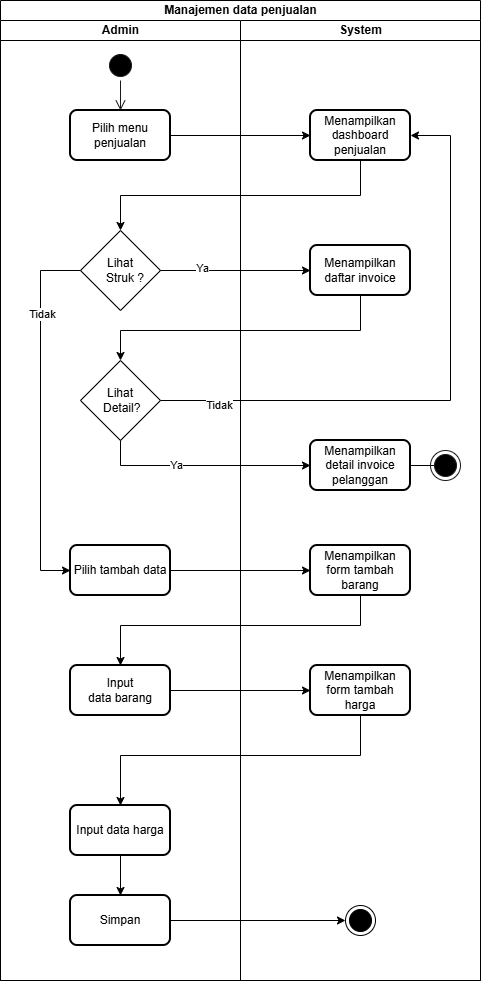

The diagram above was exported from draw.io. Its source (the exported page's mxGraphModel, read from the mxfile embedded in the PNG):
<mxGraphModel dx="1499" dy="738" grid="1" gridSize="10" guides="1" tooltips="1" connect="1" arrows="1" fold="1" page="1" pageScale="1" pageWidth="827" pageHeight="1169" math="0" shadow="0">
  <root>
    <mxCell id="0" />
    <mxCell id="1" parent="0" />
    <mxCell id="LxHVUILcCm3xEcUGmxP8-1" parent="1" style="swimlane;childLayout=stackLayout;resizeParent=1;resizeParentMax=0;startSize=20;html=1;" value="Manajemen data penjualan" vertex="1">
      <mxGeometry height="980" width="480" x="190" y="40" as="geometry" />
    </mxCell>
    <mxCell id="LxHVUILcCm3xEcUGmxP8-2" parent="LxHVUILcCm3xEcUGmxP8-1" style="swimlane;startSize=20;html=1;" value="Admin" vertex="1">
      <mxGeometry height="960" width="240" y="20" as="geometry" />
    </mxCell>
    <mxCell id="LxHVUILcCm3xEcUGmxP8-3" parent="LxHVUILcCm3xEcUGmxP8-2" style="ellipse;html=1;shape=startState;fillColor=#000000;strokeColor=#1A1A1A;" value="" vertex="1">
      <mxGeometry height="30" width="30" x="105" y="30" as="geometry" />
    </mxCell>
    <mxCell id="LxHVUILcCm3xEcUGmxP8-4" edge="1" parent="LxHVUILcCm3xEcUGmxP8-2" source="LxHVUILcCm3xEcUGmxP8-3" style="edgeStyle=orthogonalEdgeStyle;html=1;verticalAlign=bottom;endArrow=open;endSize=8;strokeColor=#1A1A1A;rounded=0;" value="">
      <mxGeometry relative="1" as="geometry">
        <mxPoint x="120" y="90" as="targetPoint" />
      </mxGeometry>
    </mxCell>
    <mxCell id="LxHVUILcCm3xEcUGmxP8-5" parent="LxHVUILcCm3xEcUGmxP8-2" style="rounded=1;whiteSpace=wrap;html=1;absoluteArcSize=1;arcSize=14;strokeWidth=2;" value="Pilih menu penjualan" vertex="1">
      <mxGeometry height="50" width="100" x="70" y="90" as="geometry" />
    </mxCell>
    <mxCell id="2igUfhy2PvNLynX7Yujx-4" parent="LxHVUILcCm3xEcUGmxP8-2" style="rhombus;whiteSpace=wrap;html=1;" value="Lihat&lt;div&gt;&amp;nbsp;Detail?&lt;/div&gt;" vertex="1">
      <mxGeometry height="80" width="80" x="80" y="340" as="geometry" />
    </mxCell>
    <mxCell id="FwdGR4vEaU6Cm90GmVMN-2" parent="LxHVUILcCm3xEcUGmxP8-2" style="rhombus;whiteSpace=wrap;html=1;" value="Lihat&lt;div&gt;&amp;nbsp; &amp;nbsp;Struk ?&lt;/div&gt;" vertex="1">
      <mxGeometry height="80" width="80" x="80" y="210" as="geometry" />
    </mxCell>
    <mxCell id="LxHVUILcCm3xEcUGmxP8-6" parent="LxHVUILcCm3xEcUGmxP8-2" style="rounded=1;whiteSpace=wrap;html=1;absoluteArcSize=1;arcSize=14;strokeWidth=2;" value="Input data harga" vertex="1">
      <mxGeometry height="50" width="100" x="70" y="785" as="geometry" />
    </mxCell>
    <mxCell id="LxHVUILcCm3xEcUGmxP8-7" parent="LxHVUILcCm3xEcUGmxP8-2" style="rounded=1;whiteSpace=wrap;html=1;absoluteArcSize=1;arcSize=14;strokeWidth=2;" value="Input&lt;div&gt;data barang&lt;/div&gt;" vertex="1">
      <mxGeometry height="50" width="100" x="70" y="645" as="geometry" />
    </mxCell>
    <mxCell id="LxHVUILcCm3xEcUGmxP8-26" parent="LxHVUILcCm3xEcUGmxP8-2" style="rounded=1;whiteSpace=wrap;html=1;absoluteArcSize=1;arcSize=14;strokeWidth=2;" value="Pilih tambah data" vertex="1">
      <mxGeometry height="50" width="100" x="70" y="525" as="geometry" />
    </mxCell>
    <mxCell id="LxHVUILcCm3xEcUGmxP8-14" parent="LxHVUILcCm3xEcUGmxP8-2" style="rounded=1;whiteSpace=wrap;html=1;absoluteArcSize=1;arcSize=14;strokeWidth=2;" value="Simpan" vertex="1">
      <mxGeometry height="50" width="100" x="70" y="875" as="geometry" />
    </mxCell>
    <mxCell id="LxHVUILcCm3xEcUGmxP8-19" edge="1" parent="LxHVUILcCm3xEcUGmxP8-2" source="LxHVUILcCm3xEcUGmxP8-6" style="edgeStyle=orthogonalEdgeStyle;rounded=0;orthogonalLoop=1;jettySize=auto;html=1;" target="LxHVUILcCm3xEcUGmxP8-14" value="">
      <mxGeometry relative="1" as="geometry" />
    </mxCell>
    <mxCell id="2igUfhy2PvNLynX7Yujx-1" edge="1" parent="LxHVUILcCm3xEcUGmxP8-2" source="FwdGR4vEaU6Cm90GmVMN-2" style="edgeStyle=orthogonalEdgeStyle;rounded=0;orthogonalLoop=1;jettySize=auto;html=1;entryX=0;entryY=0.5;entryDx=0;entryDy=0;" target="LxHVUILcCm3xEcUGmxP8-26">
      <mxGeometry relative="1" as="geometry">
        <Array as="points">
          <mxPoint x="40" y="250" />
          <mxPoint x="40" y="550" />
        </Array>
      </mxGeometry>
    </mxCell>
    <mxCell id="_-qP6PbXE_on45tgnrup-2" connectable="0" parent="2igUfhy2PvNLynX7Yujx-1" style="edgeLabel;html=1;align=center;verticalAlign=middle;resizable=0;points=[];" value="Tidak" vertex="1">
      <mxGeometry relative="1" x="-0.5502" y="1" as="geometry">
        <mxPoint as="offset" />
      </mxGeometry>
    </mxCell>
    <mxCell id="LxHVUILcCm3xEcUGmxP8-18" edge="1" parent="LxHVUILcCm3xEcUGmxP8-1" source="LxHVUILcCm3xEcUGmxP8-5" style="edgeStyle=orthogonalEdgeStyle;rounded=0;orthogonalLoop=1;jettySize=auto;html=1;exitX=1;exitY=0.5;exitDx=0;exitDy=0;entryX=0;entryY=0.5;entryDx=0;entryDy=0;" target="LxHVUILcCm3xEcUGmxP8-11">
      <mxGeometry relative="1" as="geometry" />
    </mxCell>
    <mxCell id="2igUfhy2PvNLynX7Yujx-5" edge="1" parent="LxHVUILcCm3xEcUGmxP8-1" source="FwdGR4vEaU6Cm90GmVMN-4" style="edgeStyle=orthogonalEdgeStyle;rounded=0;orthogonalLoop=1;jettySize=auto;html=1;entryX=0.5;entryY=0;entryDx=0;entryDy=0;exitX=0.5;exitY=1;exitDx=0;exitDy=0;" target="2igUfhy2PvNLynX7Yujx-4">
      <mxGeometry relative="1" as="geometry">
        <Array as="points">
          <mxPoint x="360" y="330" />
          <mxPoint x="120" y="330" />
        </Array>
      </mxGeometry>
    </mxCell>
    <mxCell id="2igUfhy2PvNLynX7Yujx-6" edge="1" parent="LxHVUILcCm3xEcUGmxP8-1" source="2igUfhy2PvNLynX7Yujx-4" style="edgeStyle=orthogonalEdgeStyle;rounded=0;orthogonalLoop=1;jettySize=auto;html=1;exitX=1;exitY=0.5;exitDx=0;exitDy=0;entryX=1;entryY=0.5;entryDx=0;entryDy=0;" target="LxHVUILcCm3xEcUGmxP8-11">
      <mxGeometry relative="1" as="geometry">
        <Array as="points">
          <mxPoint x="450" y="400" />
          <mxPoint x="450" y="135" />
        </Array>
      </mxGeometry>
    </mxCell>
    <mxCell id="j_hzz0emc9JgBCCqtg22-1" connectable="0" parent="2igUfhy2PvNLynX7Yujx-6" style="edgeLabel;html=1;align=center;verticalAlign=middle;resizable=0;points=[];" value="Tidak" vertex="1">
      <mxGeometry relative="1" x="-0.8013" y="-4" as="geometry">
        <mxPoint as="offset" />
      </mxGeometry>
    </mxCell>
    <mxCell id="2igUfhy2PvNLynX7Yujx-8" edge="1" parent="LxHVUILcCm3xEcUGmxP8-1" source="2igUfhy2PvNLynX7Yujx-4" style="edgeStyle=orthogonalEdgeStyle;rounded=0;orthogonalLoop=1;jettySize=auto;html=1;entryX=0;entryY=0.5;entryDx=0;entryDy=0;exitX=0.5;exitY=1;exitDx=0;exitDy=0;" target="2igUfhy2PvNLynX7Yujx-7">
      <mxGeometry relative="1" as="geometry">
        <Array as="points">
          <mxPoint x="120" y="465" />
        </Array>
      </mxGeometry>
    </mxCell>
    <mxCell id="j_hzz0emc9JgBCCqtg22-2" connectable="0" parent="2igUfhy2PvNLynX7Yujx-8" style="edgeLabel;html=1;align=center;verticalAlign=middle;resizable=0;points=[];" value="Ya" vertex="1">
      <mxGeometry relative="1" x="-0.2393" y="1" as="geometry">
        <mxPoint x="-1" as="offset" />
      </mxGeometry>
    </mxCell>
    <mxCell id="FwdGR4vEaU6Cm90GmVMN-3" edge="1" parent="LxHVUILcCm3xEcUGmxP8-1" source="LxHVUILcCm3xEcUGmxP8-11" style="edgeStyle=orthogonalEdgeStyle;rounded=0;orthogonalLoop=1;jettySize=auto;html=1;entryX=0.5;entryY=0;entryDx=0;entryDy=0;exitX=0.5;exitY=1;exitDx=0;exitDy=0;" target="FwdGR4vEaU6Cm90GmVMN-2">
      <mxGeometry relative="1" as="geometry" />
    </mxCell>
    <mxCell id="FwdGR4vEaU6Cm90GmVMN-7" edge="1" parent="LxHVUILcCm3xEcUGmxP8-1" source="FwdGR4vEaU6Cm90GmVMN-2" style="edgeStyle=orthogonalEdgeStyle;rounded=0;orthogonalLoop=1;jettySize=auto;html=1;exitX=1;exitY=0.5;exitDx=0;exitDy=0;entryX=0;entryY=0.5;entryDx=0;entryDy=0;" target="FwdGR4vEaU6Cm90GmVMN-4">
      <mxGeometry relative="1" as="geometry" />
    </mxCell>
    <mxCell id="_-qP6PbXE_on45tgnrup-1" connectable="0" parent="FwdGR4vEaU6Cm90GmVMN-7" style="edgeLabel;html=1;align=center;verticalAlign=middle;resizable=0;points=[];" value="Ya" vertex="1">
      <mxGeometry relative="1" x="-0.4548" y="3" as="geometry">
        <mxPoint as="offset" />
      </mxGeometry>
    </mxCell>
    <mxCell id="LxHVUILcCm3xEcUGmxP8-20" edge="1" parent="LxHVUILcCm3xEcUGmxP8-1" source="LxHVUILcCm3xEcUGmxP8-15" style="edgeStyle=orthogonalEdgeStyle;rounded=0;orthogonalLoop=1;jettySize=auto;html=1;entryX=0.5;entryY=0;entryDx=0;entryDy=0;exitX=0.5;exitY=1;exitDx=0;exitDy=0;" target="LxHVUILcCm3xEcUGmxP8-6">
      <mxGeometry relative="1" as="geometry">
        <Array as="points">
          <mxPoint x="360" y="755" />
          <mxPoint x="120" y="755" />
        </Array>
      </mxGeometry>
    </mxCell>
    <mxCell id="LxHVUILcCm3xEcUGmxP8-29" edge="1" parent="LxHVUILcCm3xEcUGmxP8-1" source="LxHVUILcCm3xEcUGmxP8-7" style="edgeStyle=orthogonalEdgeStyle;rounded=0;orthogonalLoop=1;jettySize=auto;html=1;" target="LxHVUILcCm3xEcUGmxP8-15" value="">
      <mxGeometry relative="1" as="geometry" />
    </mxCell>
    <mxCell id="LxHVUILcCm3xEcUGmxP8-27" edge="1" parent="LxHVUILcCm3xEcUGmxP8-1" source="LxHVUILcCm3xEcUGmxP8-17" style="edgeStyle=orthogonalEdgeStyle;rounded=0;orthogonalLoop=1;jettySize=auto;html=1;entryX=0.5;entryY=0;entryDx=0;entryDy=0;exitX=0.5;exitY=1;exitDx=0;exitDy=0;" target="LxHVUILcCm3xEcUGmxP8-7">
      <mxGeometry relative="1" as="geometry">
        <Array as="points">
          <mxPoint x="360" y="625" />
          <mxPoint x="120" y="625" />
        </Array>
      </mxGeometry>
    </mxCell>
    <mxCell id="FwdGR4vEaU6Cm90GmVMN-1" edge="1" parent="LxHVUILcCm3xEcUGmxP8-1" source="LxHVUILcCm3xEcUGmxP8-26" style="edgeStyle=orthogonalEdgeStyle;rounded=0;orthogonalLoop=1;jettySize=auto;html=1;" target="LxHVUILcCm3xEcUGmxP8-17" value="">
      <mxGeometry relative="1" as="geometry" />
    </mxCell>
    <mxCell id="LxHVUILcCm3xEcUGmxP8-13" edge="1" parent="LxHVUILcCm3xEcUGmxP8-1" source="LxHVUILcCm3xEcUGmxP8-14" style="edgeStyle=orthogonalEdgeStyle;rounded=0;orthogonalLoop=1;jettySize=auto;html=1;entryX=0;entryY=0.5;entryDx=0;entryDy=0;" target="LxHVUILcCm3xEcUGmxP8-12">
      <mxGeometry relative="1" as="geometry" />
    </mxCell>
    <mxCell id="LxHVUILcCm3xEcUGmxP8-10" parent="LxHVUILcCm3xEcUGmxP8-1" style="swimlane;startSize=20;html=1;" value="System" vertex="1">
      <mxGeometry height="960" width="240" x="240" y="20" as="geometry" />
    </mxCell>
    <mxCell id="LxHVUILcCm3xEcUGmxP8-11" parent="LxHVUILcCm3xEcUGmxP8-10" style="rounded=1;whiteSpace=wrap;html=1;absoluteArcSize=1;arcSize=14;strokeWidth=2;" value="Menampilkan dashboard penjualan" vertex="1">
      <mxGeometry height="50" width="100" x="70" y="90" as="geometry" />
    </mxCell>
    <mxCell id="LxHVUILcCm3xEcUGmxP8-12" parent="LxHVUILcCm3xEcUGmxP8-10" style="ellipse;html=1;shape=endState;fillColor=#000000;strokeColor=light-dark(#000000, #ff9090);" value="" vertex="1">
      <mxGeometry height="30" width="30" x="105" y="885" as="geometry" />
    </mxCell>
    <mxCell id="LxHVUILcCm3xEcUGmxP8-15" parent="LxHVUILcCm3xEcUGmxP8-10" style="rounded=1;whiteSpace=wrap;html=1;absoluteArcSize=1;arcSize=14;strokeWidth=2;" value="Menampilkan form tambah harga" vertex="1">
      <mxGeometry height="50" width="100" x="70" y="645" as="geometry" />
    </mxCell>
    <mxCell id="LxHVUILcCm3xEcUGmxP8-17" parent="LxHVUILcCm3xEcUGmxP8-10" style="rounded=1;whiteSpace=wrap;html=1;absoluteArcSize=1;arcSize=14;strokeWidth=2;" value="Menampilkan form tambah barang" vertex="1">
      <mxGeometry height="50" width="100" x="70" y="525" as="geometry" />
    </mxCell>
    <mxCell id="FwdGR4vEaU6Cm90GmVMN-4" parent="LxHVUILcCm3xEcUGmxP8-10" style="rounded=1;whiteSpace=wrap;html=1;absoluteArcSize=1;arcSize=14;strokeWidth=2;" value="Menampilkan daftar invoice" vertex="1">
      <mxGeometry height="50" width="100" x="70" y="225" as="geometry" />
    </mxCell>
    <mxCell id="2igUfhy2PvNLynX7Yujx-11" edge="1" parent="LxHVUILcCm3xEcUGmxP8-10" source="2igUfhy2PvNLynX7Yujx-7" style="edgeStyle=orthogonalEdgeStyle;rounded=0;orthogonalLoop=1;jettySize=auto;html=1;" value="">
      <mxGeometry relative="1" as="geometry">
        <mxPoint x="205" y="445" as="targetPoint" />
      </mxGeometry>
    </mxCell>
    <mxCell id="2igUfhy2PvNLynX7Yujx-7" parent="LxHVUILcCm3xEcUGmxP8-10" style="rounded=1;whiteSpace=wrap;html=1;absoluteArcSize=1;arcSize=14;strokeWidth=2;" value="Menampilkan detail invoice pelanggan" vertex="1">
      <mxGeometry height="50" width="100" x="70" y="420" as="geometry" />
    </mxCell>
    <mxCell id="2igUfhy2PvNLynX7Yujx-10" parent="LxHVUILcCm3xEcUGmxP8-10" style="ellipse;html=1;shape=endState;fillColor=#000000;strokeColor=#1A1A1A;" value="" vertex="1">
      <mxGeometry height="30" width="30" x="190" y="430" as="geometry" />
    </mxCell>
  </root>
</mxGraphModel>